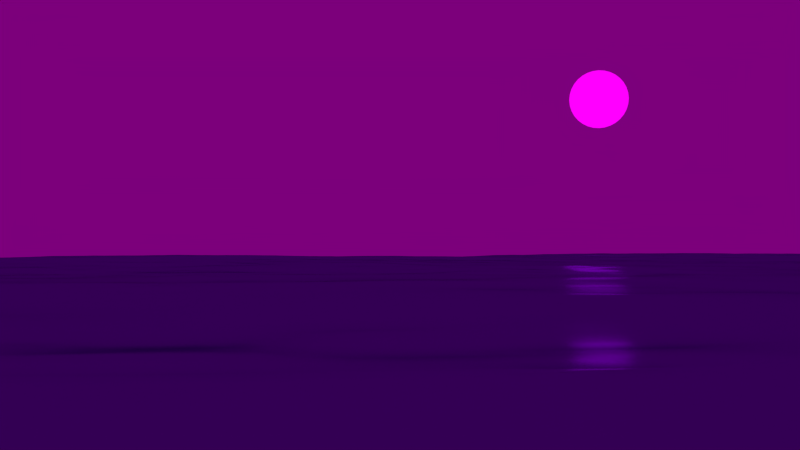 # Source: Szene_Abspann.blend  (saved by Blender 2.72.0; exported with 4.5.12 LTS)
import bpy
from mathutils import Matrix  # noqa: F401  (used for matrix-valued properties, if any)

bpy.ops.wm.read_factory_settings(use_empty=True)
scene = bpy.context.scene
scene.name = 'Scene'

# ---- collections
col_collection_1 = bpy.data.collections.new('Collection 1'); scene.collection.children.link(col_collection_1)
col_ship1 = bpy.data.collections.new('Ship1')  # instanced only; not linked into the scene
col_affe = bpy.data.collections.new('Affe')  # instanced only; not linked into the scene

# ---- images (referenced by path relative to the original .blend; pixels are not part of the script)
import os
ASSET_DIR = os.environ.get("B2B_ASSET_DIR", "")  # directory of the original .blend (textures are referenced by path, not embedded)
HERE = os.path.dirname(os.path.abspath(__file__))  # packed textures are extracted next to this script under _unpacked/

def load_image(name, relpath, width, height, colorspace="sRGB"):
    """Load a texture the original file referenced (path relative to the .blend, or extracted next to this script)."""
    p = next((c for c in (os.path.join(HERE, relpath), os.path.join(ASSET_DIR, relpath)) if relpath and os.path.exists(c)), "")
    if p:
        img = bpy.data.images.load(p, check_existing=True)
        img.name = name
    else:  # same state as the original file: an image datablock whose file is absent (Cycles renders it pink)
        img = bpy.data.images.new(name, width, height)
        img.source = "FILE"
        img.filepath = "//" + (relpath or name)
    img.colorspace_settings.name = colorspace
    return img
img_moon_uvmaps_final_jpg = load_image('Moon_UvMaps_final.jpg', 'Textures/Moon_UvMaps_final.jpg', 1024, 1024, 'sRGB')
img_nightsky_jpg = load_image('nightSky.jpg', 'Textures/nightSky.jpg', 1024, 1024, 'sRGB')

# ---- materials (node trees are filled in below, after node groups)
mat_material_004 = bpy.data.materials.new('Material.004')
mat_material_004.alpha_threshold = 0.0
mat_material_004.roughness = 0.5
mat_material = bpy.data.materials.new('Material')
mat_material.alpha_threshold = 0.0
mat_material.roughness = 0.5
mat_material_000 = bpy.data.materials.new('Material.000')
mat_material_000.alpha_threshold = 0.0
mat_material_000.roughness = 0.5
mat_material_002 = bpy.data.materials.new('Material.002')
mat_material_002.alpha_threshold = 0.0
mat_material_002.roughness = 0.5
mat_material_005 = bpy.data.materials.new('Material.005')
mat_material_005.alpha_threshold = 0.0
mat_material_005.roughness = 0.5

# ---- material node trees
mat_material_004.use_nodes = True; mat_material_004.node_tree.nodes.clear()
_N = mat_material_004.node_tree.nodes; _L = mat_material_004.node_tree.links
n0 = _N.new('ShaderNodeOutputMaterial'); n0.name = 'Material Output'; n0.location = (300, 300)
n1 = _N.new('ShaderNodeEmission'); n1.name = 'Emission'; n1.location = (110, 300)
n1.inputs[0].default_value = (0.8, 0.8, 0.8, 1.0)
n1.inputs[1].default_value = 2.5
_L.new(n1.outputs[0], n0.inputs[0])
n0.is_active_output = True
mat_material.use_nodes = True; mat_material.node_tree.nodes.clear()
_N = mat_material.node_tree.nodes; _L = mat_material.node_tree.links
n0 = _N.new('ShaderNodeOutputMaterial'); n0.name = 'Material Output'; n0.location = (300, 300)
n1 = _N.new('ShaderNodeTexImage'); n1.name = 'Image Texture'; n1.location = (-180, 300)
n1.width = 140
n1.image = img_moon_uvmaps_final_jpg
n2 = _N.new('ShaderNodeEmission'); n2.name = 'Emission'; n2.location = (110, 300)
_L.new(n2.outputs[0], n0.inputs[0])
_L.new(n1.outputs[0], n2.inputs[0])
n0.is_active_output = True
mat_material_000.use_nodes = True; mat_material_000.node_tree.nodes.clear()
_N = mat_material_000.node_tree.nodes; _L = mat_material_000.node_tree.links
n0 = _N.new('ShaderNodeOutputMaterial'); n0.name = 'Material Output'; n0.location = (436, 302)
n1 = _N.new('ShaderNodeBsdfAnisotropic'); n1.name = 'Glossy BSDF'; n1.location = (236, 302)
n1.distribution = 'GGX'
n1.inputs[0].default_value = (0.167, 0.221, 0.439, 1.0)
n1.inputs[1].default_value = 0.1762
_L.new(n1.outputs[0], n0.inputs[0])
n0.is_active_output = True
mat_material_002.use_nodes = True; mat_material_002.node_tree.nodes.clear()
_N = mat_material_002.node_tree.nodes; _L = mat_material_002.node_tree.links
n0 = _N.new('ShaderNodeOutputMaterial'); n0.name = 'Material Output'; n0.location = (300, 300)
n1 = _N.new('ShaderNodeEmission'); n1.name = 'Emission'; n1.location = (110, 300)
n1.inputs[0].default_value = (0.5986, 0.7771, 0.8, 1.0)
n1.inputs[1].default_value = 15.0
_L.new(n1.outputs[0], n0.inputs[0])
n0.is_active_output = True
mat_material_005.use_nodes = True; mat_material_005.node_tree.nodes.clear()
_N = mat_material_005.node_tree.nodes; _L = mat_material_005.node_tree.links
n0 = _N.new('ShaderNodeOutputMaterial'); n0.name = 'Material Output'; n0.location = (300, 300)
n1 = _N.new('ShaderNodeEmission'); n1.name = 'Emission'; n1.location = (110, 300)
n1.inputs[0].default_value = (0.8, 0.8, 0.8, 1.0)
n1.inputs[1].default_value = 0.5
_L.new(n1.outputs[0], n0.inputs[0])
n0.is_active_output = True

# ---- world
world_world_001 = bpy.data.worlds.new('World.001'); scene.world = world_world_001
world_world_001.use_nodes = True; world_world_001.node_tree.nodes.clear()
_N = world_world_001.node_tree.nodes; _L = world_world_001.node_tree.links
n0 = _N.new('ShaderNodeOutputWorld'); n0.name = 'World Output'; n0.location = (300, 300)
n1 = _N.new('ShaderNodeBackground'); n1.name = 'Background'; n1.location = (10, 300)
n1.inputs[1].default_value = 0.2
n2 = _N.new('ShaderNodeTexEnvironment'); n2.name = 'Environment Texture'; n2.location = (-180, 300)
n2.width = 140
n2.image = img_nightsky_jpg
_L.new(n1.outputs[0], n0.inputs[0])
_L.new(n2.outputs[0], n1.inputs[0])
n0.is_active_output = True
world_world_001.use_sun_shadow = False
world_world_001.sun_shadow_jitter_overblur = 0.0
world_world_001.cycles.sampling_method = 'MANUAL'
world_world_001.cycles.sample_map_resolution = 256

# ---- cameras
cam_camera = bpy.data.cameras.new('Camera')
cam_camera.clip_end = 100.0
cam_camera.lens = 35.0
cam_camera.sensor_width = 32.0
cam_camera.sensor_height = 18.0
cam_camera.ortho_scale = 7.314
cam_camera.dof.focus_distance = 0.0

# ---- meshes
me_plane = bpy.data.meshes.new('Plane')
me_plane.from_pydata([(-1.0, -1.0, 0.0), (1.0, -1.0, 0.0), (-1.0, 1.0, 0.0), (1.0, 1.0, 0.0)], [], [(0, 1, 3, 2)])
me_plane.materials.append(mat_material_004)
me_plane.use_remesh_preserve_volume = False
me_plane.use_remesh_preserve_attributes = False
me_plane.use_mirror_vertex_groups = False
me_plane.update()
me_circle = bpy.data.meshes.new('Circle')
me_circle.from_pydata([(0.0, 1.0, 0.0), (-0.1951, 0.9808, 0.0), (-0.3827, 0.9239, 0.0), (-0.5556, 0.8315, 0.0), (-0.7071, 0.7071, 0.0), (-0.8315, 0.5556, 0.0), (-0.9239, 0.3827, 0.0), (-0.9808, 0.1951, 0.0), (-1.0, 7.55e-08, 0.0), (-0.9808, -0.1951, 0.0), (-0.9239, -0.3827, 0.0), (-0.8315, -0.5556, 0.0), (-0.7071, -0.7071, 0.0), (-0.5556, -0.8315, 0.0), (-0.3827, -0.9239, 0.0), (-0.1951, -0.9808, 0.0), (3.258e-07, -1.0, 0.0), (0.1951, -0.9808, 0.0), (0.3827, -0.9239, 0.0), (0.5556, -0.8315, 0.0), (0.7071, -0.7071, 0.0), (0.8315, -0.5556, 0.0), (0.9239, -0.3827, 0.0), (0.9808, -0.1951, 0.0), (1.0, 9.656e-07, 0.0), (0.9808, 0.1951, 0.0), (0.9239, 0.3827, 0.0), (0.8315, 0.5556, 0.0), (0.7071, 0.7071, 0.0), (0.5556, 0.8315, 0.0), (0.3827, 0.9239, 0.0), (0.1951, 0.9808, 0.0)], [], [(1, 2, 3, 4, 5, 6, 7, 8, 9, 10, 11, 12, 13, 14, 15, 16, 17, 18, 19, 20, 21, 22, 23, 24, 25, 26, 27, 28, 29, 30, 31, 0)])
_uv = me_circle.uv_layers.new(name='UVMap')
_uv.uv.foreach_set('vector', [0.6458, 0.9808, 0.5492, 1.0, 0.4508, 1.0, 0.3542, 0.9808, 0.2632, 0.9431, 0.1813, 0.8884, 0.1116, 0.8187, 0.05691, 0.7368, 0.01921, 0.6458, 1.198e-07, 0.5492, 0.0, 0.4508, 0.01921, 0.3542, 0.05691, 0.2632, 0.1116, 0.1813, 0.1813, 0.1116, 0.2632, 0.05691, 0.3542, 0.01921, 0.4508, 1.198e-07, 0.5492, 0.0, 0.6458, 0.01921, 0.7368, 0.05691, 0.8187, 0.1116, 0.8884, 0.1813, 0.9431, 0.2632, 0.9808, 0.3542, 1.0, 0.4508, 1.0, 0.5492, 0.9808, 0.6458, 0.9431, 0.7368, 0.8884, 0.8187, 0.8187, 0.8884, 0.7368, 0.9431])
me_circle.materials.append(mat_material)
me_circle.use_remesh_preserve_volume = False
me_circle.use_remesh_preserve_attributes = False
me_circle.use_mirror_vertex_groups = False
me_circle.update()
me_plane_001 = bpy.data.meshes.new('Plane.001')
me_plane_001.from_pydata([(-1.0, -1.0, 0.0), (1.0, -1.0, 0.0), (-1.0, 1.0, 0.0), (1.0, 1.0, 0.0)], [], [(0, 1, 3, 2)])
me_plane_001.materials.append(mat_material_000)
me_plane_001.use_remesh_preserve_volume = False
me_plane_001.use_remesh_preserve_attributes = False
me_plane_001.use_mirror_vertex_groups = False
me_plane_001.update()
me_plane_002 = bpy.data.meshes.new('Plane.002')
me_plane_002.from_pydata([(-1.0, -1.0, 0.0), (1.0, -1.0, 0.0), (-1.0, 1.0, 0.0), (1.0, 1.0, 0.0)], [], [(0, 1, 3, 2)])
me_plane_002.materials.append(mat_material_002)
me_plane_002.use_remesh_preserve_volume = False
me_plane_002.use_remesh_preserve_attributes = False
me_plane_002.use_mirror_vertex_groups = False
me_plane_002.update()
me_plane_004 = bpy.data.meshes.new('Plane.004')
me_plane_004.from_pydata([(-1.0, -1.0, 0.0), (1.0, -1.0, 0.0), (-1.0, 1.0, 0.0), (1.0, 1.0, 0.0)], [], [(0, 1, 3, 2)])
me_plane_004.materials.append(mat_material_005)
me_plane_004.use_remesh_preserve_volume = False
me_plane_004.use_remesh_preserve_attributes = False
me_plane_004.use_mirror_vertex_groups = False
me_plane_004.update()

# ---- objects
ob_plane_001 = bpy.data.objects.new('Plane.001', me_plane)
ob_circle = bpy.data.objects.new('Circle', me_circle)
ob_ship1 = bpy.data.objects.new('Ship1', None)
ob_affe = bpy.data.objects.new('Affe', None)
ob_camera = bpy.data.objects.new('Camera', cam_camera)
ob_plane = bpy.data.objects.new('Plane', me_plane_001)
ob_plane_002 = bpy.data.objects.new('Plane.002', me_plane_002)
ob_plane_003 = bpy.data.objects.new('Plane.003', me_plane_004)

# ---- transforms, parenting, visibility, modifiers, constraints
ob_plane_001.location = (19.77, 14.34, 4.996)
ob_plane_001.rotation_euler = (0.0, 1.402, 0.2277)
ob_plane_001.hide_viewport = True
ob_plane_001.visible_camera = False
ob_plane_001.visible_glossy = False
ob_plane_001.lineart.crease_threshold = 0.0
ob_circle.location = (-9.204, 75.92, 14.51)
ob_circle.rotation_euler = (1.571, -0.0, 0.351)
ob_circle.scale = (2.474, 2.474, 2.474)
ob_circle.lineart.crease_threshold = 0.0
ob_ship1.location = (9.96, 11.05, 0.693)
ob_ship1.rotation_euler = (0.02838, -0.05928, 3.109)
ob_ship1.scale = (0.119, 0.119, 0.119)
ob_ship1.empty_image_offset = (0.0, 0.0)
ob_ship1.show_instancer_for_render = False
ob_ship1.instance_type = 'COLLECTION'
ob_ship1.lineart.crease_threshold = 0.0
ob_affe.parent = ob_ship1
ob_affe.matrix_parent_inverse = Matrix(((8.394, 0.01216, -0.331, -6.74), (-0.03494, 8.381, -0.5783, -13.16), (0.3293, 0.5793, 8.374, -9.899), (0.0, 0.0, 0.0, 1.0)))
ob_affe.location = (0.3377, 3.644, 1.878)
ob_affe.rotation_euler = (0.0, 0.0, -0.008498)
ob_affe.scale = (0.02357, 0.02357, 0.02357)
ob_affe.empty_image_offset = (0.0, 0.0)
ob_affe.show_instancer_for_render = False
ob_affe.instance_type = 'COLLECTION'
ob_affe.lineart.crease_threshold = 0.0
ob_camera.location = (15.93, 4.294, 1.88)
ob_camera.rotation_euler = (1.597, 5.19e-07, 0.5618)
ob_camera.scale = (1.0, 1.0, 1.0)
ob_camera.lock_rotations_4d = False
ob_camera.empty_display_type = 'ARROWS'
ob_camera.color = (0.0, 0.0, 0.0, 0.0)
ob_camera.display_type = 'WIRE'
ob_camera.lineart.crease_threshold = 0.0
ob_plane.location = (6.642, 27.89, 1.048)
ob_plane.rotation_euler = (0.0, -0.0, -0.997)
ob_plane.scale = (0.1416, 0.1416, 0.1416)
ob_plane.lineart.crease_threshold = 0.0
_m = ob_plane.modifiers.new('Ocean', 'OCEAN')
_m.resolution = 16
_m.viewport_resolution = 16
_m.spatial_size = 500
_m.wave_alignment = 1.0
_m.wave_scale = 5.0
_m.foam_coverage = 0.4
_m.choppiness = 3.0
_m.time = 1.036
_m.frame_end = 500
_m.filepath = '[user-redacted]/3D Mod Projekt//cache_ocean'
ob_plane_002.location = (10.81, 24.31, 4.996)
ob_plane_002.rotation_euler = (0.0, 1.402, 1.525)
ob_plane_002.scale = (5.21, 1.0, 1.325)
ob_plane_002.hide_viewport = True
ob_plane_002.visible_camera = False
ob_plane_002.visible_glossy = False
ob_plane_002.lineart.crease_threshold = 0.0
ob_plane_003.location = (14.52, 6.027, 3.105)
ob_plane_003.rotation_euler = (0.0, 1.402, -0.9825)
ob_plane_003.hide_viewport = True
ob_plane_003.visible_camera = False
ob_plane_003.visible_glossy = False
ob_plane_003.lineart.crease_threshold = 0.0
ob_ship1.instance_collection = None
ob_affe.instance_collection = col_affe

# ---- collection membership
col_collection_1.objects.link(ob_plane_001)
col_collection_1.objects.link(ob_circle)
col_collection_1.objects.link(ob_ship1)
col_collection_1.objects.link(ob_affe)
col_collection_1.objects.link(ob_camera)
col_collection_1.objects.link(ob_plane)
col_collection_1.objects.link(ob_plane_002)
col_collection_1.objects.link(ob_plane_003)

# ---- scene / render settings (as saved in the file)
scene.camera = ob_camera
scene.frame_start = 10; scene.frame_end = 250; scene.frame_set(3)
scene.render.engine = 'CYCLES'
scene.render.image_settings.file_format = 'JPEG'
scene.render.image_settings.quality = 100
scene.render.dither_intensity = 0.0
scene.render.use_persistent_data = True
scene.cycles.use_denoising = False
scene.cycles.samples = 300
scene.cycles.sampling_pattern = 'TABULATED_SOBOL'
scene.cycles.light_sampling_threshold = 0.0
scene.cycles.use_adaptive_sampling = False
scene.cycles.use_light_tree = False
scene.cycles.blur_glossy = 0.0
scene.cycles.pixel_filter_type = 'GAUSSIAN'
scene.cycles.sample_clamp_direct = 2.0
scene.cycles.sample_clamp_indirect = 2.0
scene.view_settings.view_transform = 'Standard'
bpy.context.view_layer.update()
